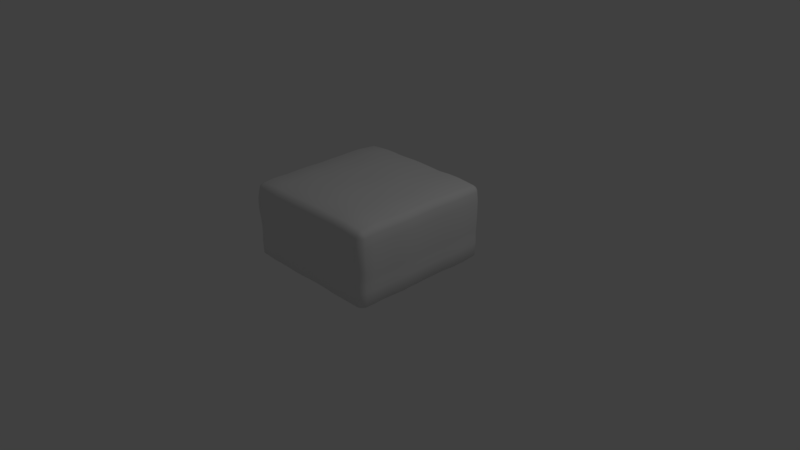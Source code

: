 # Source: brownie1.blend  (saved by Blender 2.79.0; exported with 4.5.12 LTS)
import bpy
from mathutils import Matrix  # noqa: F401  (used for matrix-valued properties, if any)

bpy.ops.wm.read_factory_settings(use_empty=True)
scene = bpy.context.scene
scene.name = 'Scene'

# ---- collections
col_collection_1 = bpy.data.collections.new('Collection 1'); scene.collection.children.link(col_collection_1)

# ---- materials (node trees are filled in below, after node groups)
mat_material = bpy.data.materials.new('Material')
mat_material.alpha_threshold = 0.0
mat_material.use_transparent_shadow = False
mat_material.roughness = 0.5
mat_material.line_color = (0.0, 0.0, 0.0, 1.0)

# ---- material node trees

# ---- world
world_world = bpy.data.worlds.new('World'); scene.world = world_world
world_world.color = (0.05088, 0.05088, 0.05088)
world_world.use_sun_shadow = False
world_world.sun_shadow_jitter_overblur = 0.0
world_world.cycles.sampling_method = 'MANUAL'

# ---- cameras
cam_camera = bpy.data.cameras.new('Camera')
cam_camera.clip_end = 100.0
cam_camera.lens = 35.0
cam_camera.sensor_width = 32.0
cam_camera.sensor_height = 18.0
cam_camera.ortho_scale = 7.314
cam_camera.dof.focus_distance = 0.0
cam_camera.dof.aperture_fstop = 128.0

# ---- lights
light_lamp = bpy.data.lights.new('Lamp', 'POINT')
light_lamp.transmission_factor = 0.0
light_lamp.cutoff_distance = 30.0
light_lamp.energy = 100.0
light_lamp.shadow_buffer_clip_start = 1.001
light_lamp.shadow_soft_size = 0.1
light_lamp.shadow_maximum_resolution = 0.006
light_lamp.use_absolute_resolution = True

# ---- meshes
me_cube = bpy.data.meshes.new('Cube')
me_cube.from_pydata([(2.384e-07, 1.0, 0.5075), (-0.9951, 2.086e-07, 0.505), (-7.23e-05, -1.788e-07, 1.04), (-2.98e-07, -1.0, 0.5075), (0.9834, 0.9055, 0.02361), (0.9557, 0.9052, 0.01109), (0.9148, 0.9154, 0.004145), (0.9049, 0.9559, 0.01109), (0.9055, 0.9834, 0.02361), (0.9556, 0.9556, 0.02378), (0.9456, 0.9458, 0.01361), (0.9834, -0.9055, 0.02361), (0.9556, -0.9556, 0.02378), (0.9055, -0.9834, 0.02361), (0.9049, -0.9553, 0.01109), (0.9148, -0.9139, 0.004145), (0.9557, -0.9045, 0.01109), (0.9456, -0.9452, 0.01361), (-0.9055, -0.9834, 0.02361), (-0.9556, -0.9556, 0.02378), (-0.9834, -0.9055, 0.02361), (-0.9555, -0.9045, 0.01109), (-0.9144, -0.9139, 0.004145), (-0.9047, -0.9553, 0.01109), (-0.9454, -0.9452, 0.01361), (-0.9055, 0.9834, 0.02361), (-0.9047, 0.9559, 0.01109), (-0.9144, 0.9154, 0.004145), (-0.9555, 0.9052, 0.01109), (-0.9834, 0.9055, 0.02361), (-0.9556, 0.9556, 0.02378), (-0.9454, 0.9458, 0.01361), (0.9055, 0.9834, 0.9055), (0.9049, 0.9556, 0.9556), (0.9055, 0.9055, 0.9834), (0.9556, 0.9049, 0.9556), (0.9834, 0.9055, 0.9055), (0.9556, 0.9556, 0.9049), (0.9455, 0.9455, 0.9455), (0.9055, -0.9834, 0.9055), (0.9556, -0.9556, 0.9049), (0.9834, -0.9055, 0.9055), (0.9556, -0.9049, 0.9556), (0.9055, -0.9055, 0.9834), (0.9049, -0.9556, 0.9556), (0.9455, -0.9455, 0.9455), (-0.9834, -0.9055, 0.9055), (-0.9556, -0.9556, 0.9049), (-0.9055, -0.9834, 0.9055), (-0.9049, -0.9556, 0.9556), (-0.9055, -0.9055, 0.9834), (-0.9556, -0.9049, 0.9556), (-0.9455, -0.9455, 0.9455), (-0.9834, 0.9055, 0.9055), (-0.9556, 0.9049, 0.9556), (-0.9055, 0.9055, 0.9834), (-0.9049, 0.9556, 0.9556), (-0.9055, 0.9834, 0.9055), (-0.9556, 0.9556, 0.9049), (-0.9455, 0.9455, 0.9455), (0.9866, -1.192e-07, 0.02366), (0.9555, 0.0003185, 0.009988), (0.9108, 0.0007748, 0.002087), (0.0001988, 0.9161, 0.002087), (9.423e-05, 0.9606, 0.01003), (1.788e-07, 0.9917, 0.02377), (0.9112, 0.9916, 0.5), (0.9654, 0.9604, 0.5), (0.9967, 0.9062, 0.5), (-5.96e-08, -0.9917, 0.02881), (9.394e-05, -0.96, 0.01507), (0.0001985, -0.9145, 0.007125), (0.9966, -0.9062, 0.5), (0.9654, -0.9604, 0.5), (0.9112, -0.9917, 0.5), (-0.9868, 2.235e-07, 0.02366), (-0.9555, 0.0003188, 0.009988), (-0.9106, 0.0007751, 0.002087), (-0.9062, -0.9917, 0.5), (-0.9604, -0.9604, 0.5), (-0.9917, -0.9062, 0.5), (-0.9916, 0.9062, 0.5), (-0.9604, 0.9604, 0.5), (-0.9062, 0.9917, 0.5), (0.9016, -5.066e-07, 1.002), (0.9555, -5.066e-07, 0.97), (0.9866, -5.066e-07, 0.9153), (2.98e-07, 0.9916, 0.9198), (2.98e-07, 0.9604, 0.9748), (2.98e-07, 0.9062, 1.007), (-4.768e-07, -0.9062, 1.007), (-4.768e-07, -0.9604, 0.9748), (-4.768e-07, -0.9917, 0.9198), (-0.9018, 1.49e-07, 1.002), (-0.9556, 1.639e-07, 0.97), (-0.9868, 1.937e-07, 0.9153), (0.9999, -2.98e-07, 0.505), (0.9921, 0.9085, 0.2111), (1.002, 0.6639, 0.02376), (0.9748, 0.9075, 0.01666), (0.9724, 0.9333, 0.02374), (0.9714, 0.664, 0.01031), (0.9429, 0.9149, 0.00691), (0.9508, 0.9303, 0.01231), (0.9269, 0.6713, 0.002608), (0.6707, 0.9159, 0.005128), (0.9143, 0.9435, 0.00691), (0.6638, 0.9595, 0.01285), (0.9074, 0.975, 0.01666), (0.93, 0.951, 0.01231), (0.6639, 0.9896, 0.02633), (0.9085, 0.9921, 0.2111), (0.9333, 0.9724, 0.02374), (0.9617, 0.9617, 0.2113), (0.9532, 0.9534, 0.0175), (0.9846, -0.6639, 0.02879), (0.9921, -0.906, 0.2111), (0.9724, -0.9333, 0.02374), (0.9748, -0.907, 0.01666), (0.9617, -0.9592, 0.2113), (0.9333, -0.9724, 0.02374), (0.9532, -0.9529, 0.0175), (0.9085, -0.9896, 0.2111), (0.6639, -0.9896, 0.02633), (0.9074, -0.9745, 0.01666), (0.6638, -0.9588, 0.01285), (0.9143, -0.9419, 0.00691), (0.93, -0.9504, 0.01231), (0.6707, -0.9144, 0.005128), (0.9107, -0.6698, 0.007646), (0.9429, -0.9134, 0.00691), (0.9544, -0.6634, 0.01534), (0.9508, -0.9296, 0.01231), (-0.6639, -0.9943, 0.02376), (-0.906, -0.9896, 0.2111), (-0.9333, -0.9724, 0.02374), (-0.9072, -0.9745, 0.01666), (-0.9592, -0.9592, 0.2113), (-0.9724, -0.9333, 0.02374), (-0.953, -0.9529, 0.0175), (-0.9896, -0.906, 0.2111), (-0.9847, -0.6639, 0.02376), (-0.9747, -0.907, 0.01666), (-0.9543, -0.6634, 0.01031), (-0.9425, -0.9134, 0.00691), (-0.9506, -0.9296, 0.01231), (-0.9104, -0.6698, 0.002608), (-0.6703, -0.9186, 0.002608), (-0.9139, -0.9419, 0.00691), (-0.6636, -0.9633, 0.01031), (-0.9299, -0.9504, 0.01231), (-0.906, 0.9921, 0.2111), (-0.6639, 0.9948, 0.02376), (-0.9072, 0.975, 0.01666), (-0.9333, 0.9724, 0.02374), (-0.6636, 0.9645, 0.01031), (-0.9139, 0.9435, 0.00691), (-0.9299, 0.951, 0.01231), (-0.6703, 0.9208, 0.002608), (-0.9262, 0.6713, 0.002608), (-0.9425, 0.9149, 0.00691), (-0.9708, 0.664, 0.01031), (-0.9747, 0.9076, 0.01666), (-0.9506, 0.9303, 0.01231), (-1.002, 0.6639, 0.02376), (-0.9896, 0.9085, 0.2111), (-0.9724, 0.9333, 0.02374), (-0.9592, 0.9617, 0.2113), (-0.953, 0.9534, 0.0175), (0.9175, 0.995, 0.7889), (0.6639, 0.9896, 0.9197), (0.9051, 0.9724, 0.9333), (0.9333, 0.9724, 0.9051), (0.6637, 0.9592, 0.9736), (0.9051, 0.9333, 0.9724), (0.93, 0.9508, 0.9508), (0.6639, 0.906, 1.004), (0.9176, 0.6639, 1.002), (0.9333, 0.9051, 0.9724), (0.9714, 0.6637, 0.9712), (0.9724, 0.9051, 0.9333), (0.9508, 0.93, 0.9508), (1.002, 0.6639, 0.9174), (0.9946, 0.9104, 0.7889), (0.9724, 0.9333, 0.9051), (0.9638, 0.9642, 0.7887), (0.9508, 0.9508, 0.93), (0.6639, -0.9896, 0.9197), (0.9175, -1.001, 0.7889), (0.9333, -0.9724, 0.9051), (0.9051, -0.9724, 0.9333), (0.9638, -0.9706, 0.7887), (0.9724, -0.9333, 0.9051), (0.9508, -0.9508, 0.93), (0.9946, -0.9168, 0.7889), (0.9846, -0.6639, 0.9174), (0.9724, -0.9051, 0.9333), (0.9543, -0.6637, 0.9712), (0.9333, -0.9051, 0.9724), (0.9508, -0.93, 0.9508), (0.9014, -0.6639, 1.002), (0.6639, -0.906, 1.004), (0.9051, -0.9333, 0.9724), (0.6637, -0.9592, 0.9736), (0.93, -0.9508, 0.9508), (-0.9847, -0.6639, 0.9174), (-1.002, -0.9168, 0.7889), (-0.9724, -0.9333, 0.9051), (-0.9724, -0.9051, 0.9333), (-0.971, -0.9706, 0.7887), (-0.9333, -0.9724, 0.9051), (-0.9508, -0.9508, 0.93), (-0.9172, -1.001, 0.7889), (-0.6639, -0.9943, 0.9174), (-0.9051, -0.9724, 0.9333), (-0.6637, -0.9637, 0.9712), (-0.9051, -0.9333, 0.9724), (-0.93, -0.9508, 0.9508), (-0.6639, -0.9103, 1.002), (-0.9016, -0.6639, 1.002), (-0.9333, -0.9051, 0.9724), (-0.9545, -0.6637, 0.9712), (-0.9508, -0.93, 0.9508), (-1.002, 0.9104, 0.7889), (-1.002, 0.6639, 0.9174), (-0.9724, 0.9051, 0.9333), (-0.9724, 0.9333, 0.9051), (-0.971, 0.6637, 0.9712), (-0.9333, 0.9051, 0.9724), (-0.9508, 0.93, 0.9508), (-0.9172, 0.6639, 1.002), (-0.6639, 0.9109, 1.002), (-0.9051, 0.9333, 0.9724), (-0.6637, 0.9643, 0.9712), (-0.9051, 0.9724, 0.9333), (-0.93, 0.9508, 0.9508), (-0.6639, 0.9948, 0.9174), (-0.9172, 0.995, 0.7889), (-0.9333, 0.9724, 0.9051), (-0.971, 0.9642, 0.7887), (-0.9508, 0.9508, 0.93), (0.9954, -1.49e-07, 0.213), (0.9772, 0.0002565, 0.0163), (0.9401, 0.0007748, 0.005117), (0.0001988, 0.9455, 0.005132), (6.849e-05, 0.9823, 0.01637), (1.788e-07, 1.0, 0.2141), (0.6641, 0.9979, 0.5075), (0.9404, 0.9797, 0.5), (0.9847, 0.9354, 0.5), (1.016, 0.6641, 0.5062), (-1.192e-07, -0.9979, 0.2141), (6.819e-05, -0.9818, 0.02141), (0.0001985, -0.944, 0.01017), (0.9979, -0.6641, 0.5062), (0.9847, -0.9354, 0.5), (0.9404, -0.9797, 0.5), (0.6641, -0.9979, 0.5075), (-0.993, 2.384e-07, 0.213), (-0.9772, 0.0002568, 0.0163), (-0.9399, 0.0007751, 0.005117), (-0.6641, -1.003, 0.5062), (-0.9354, -0.9797, 0.5), (-0.9797, -0.9354, 0.5), (-0.993, -0.6641, 0.5062), (-1.01, 0.6641, 0.5062), (-0.9797, 0.9354, 0.5), (-0.9354, 0.9797, 0.5), (-0.6641, 1.003, 0.5062), (0.6607, -4.172e-07, 1.026), (0.9306, -5.066e-07, 0.9894), (0.9747, -5.066e-07, 0.9447), (0.9979, 0.0005655, 0.7969), (0.0001299, 1.003, 0.8009), (2.98e-07, 0.9797, 0.9494), (2.98e-07, 0.9354, 0.9944), (0.0001805, 0.6641, 1.026), (-7.254e-05, -0.6641, 1.036), (-4.768e-07, -0.9354, 0.9944), (-4.768e-07, -0.9797, 0.9494), (0.0001292, -1.01, 0.8009), (-0.6608, 0.0002899, 1.031), (-0.9307, 1.49e-07, 0.9894), (-0.9748, 1.788e-07, 0.9447), (-1.005, 0.0005662, 0.7969), (1.011, 0.664, 0.2136), (0.664, 0.9983, 0.2141), (0.9928, 0.6657, 0.01647), (0.9803, 0.9373, 0.2112), (0.9658, 0.9341, 0.01712), (0.6706, 0.945, 0.008113), (0.9564, 0.6712, 0.005586), (0.941, 0.9416, 0.009171), (0.9374, 0.9803, 0.2112), (0.6655, 0.9805, 0.01902), (0.9339, 0.966, 0.01712), (0.9933, -0.664, 0.2136), (0.664, -0.9958, 0.2141), (0.9803, -0.9349, 0.2112), (0.9753, -0.6651, 0.0215), (0.9658, -0.9336, 0.01712), (0.6655, -0.98, 0.01902), (0.9373, -0.9778, 0.2112), (0.9339, -0.9654, 0.01712), (0.9396, -0.6696, 0.01062), (0.6706, -0.9434, 0.008113), (0.941, -0.9401, 0.009171), (-0.664, -1.001, 0.2136), (-0.9909, -0.664, 0.2136), (-0.9349, -0.9778, 0.2112), (-0.6653, -0.9846, 0.01647), (-0.9337, -0.9654, 0.01712), (-0.9754, -0.6651, 0.01647), (-0.9778, -0.9348, 0.2112), (-0.9656, -0.9336, 0.01712), (-0.6702, -0.9479, 0.005586), (-0.9394, -0.6696, 0.005586), (-0.9406, -0.9401, 0.009171), (-0.664, 1.004, 0.2136), (-1.008, 0.664, 0.2136), (-0.6653, 0.9857, 0.01647), (-0.9348, 0.9803, 0.2112), (-0.9337, 0.966, 0.01712), (-0.9556, 0.6712, 0.005586), (-0.6702, 0.95, 0.005586), (-0.9406, 0.9416, 0.009171), (-0.9778, 0.9374, 0.2112), (-0.9923, 0.6657, 0.01647), (-0.9656, 0.9341, 0.01712), (0.6724, 1.001, 0.8009), (0.6725, 0.664, 1.023), (1.014, 0.6729, 0.7989), (0.6638, 0.9778, 0.9489), (0.9392, 0.9831, 0.7888), (0.9315, 0.9633, 0.9315), (0.9467, 0.6638, 0.9901), (0.6638, 0.9348, 0.9925), (0.9315, 0.9315, 0.9633), (0.9827, 0.9396, 0.7888), (0.9902, 0.6638, 0.9465), (0.9633, 0.9315, 0.9315), (0.6724, -1.008, 0.8009), (0.9958, -0.6717, 0.7989), (0.6606, -0.664, 1.023), (0.9392, -0.9895, 0.7888), (0.6638, -0.9778, 0.9489), (0.9315, -0.9633, 0.9315), (0.9729, -0.6638, 0.9465), (0.9827, -0.946, 0.7888), (0.9633, -0.9315, 0.9315), (0.6638, -0.9349, 0.9925), (0.9301, -0.6638, 0.9901), (0.9315, -0.9315, 0.9633), (-1.003, -0.6717, 0.7989), (-0.6722, -1.012, 0.7989), (-0.6608, -0.667, 1.021), (-0.9899, -0.946, 0.7888), (-0.973, -0.6638, 0.9465), (-0.9633, -0.9315, 0.9315), (-0.6638, -0.9824, 0.9465), (-0.9464, -0.9895, 0.7888), (-0.9315, -0.9633, 0.9315), (-0.9302, -0.6638, 0.9901), (-0.6638, -0.9392, 0.9901), (-0.9315, -0.9315, 0.9633), (-1.021, 0.6729, 0.7989), (-0.6721, 0.6676, 1.021), (-0.6722, 1.007, 0.7989), (-0.9899, 0.6638, 0.9465), (-0.9899, 0.9396, 0.7888), (-0.9633, 0.9315, 0.9315), (-0.6638, 0.9398, 0.9901), (-0.9464, 0.6638, 0.9901), (-0.9315, 0.9315, 0.9633), (-0.9464, 0.9831, 0.7888), (-0.6638, 0.983, 0.9465), (-0.9315, 0.9633, 0.9315), (-1.004, -0.2214, 0.505), (-0.9986, -0.4427, 0.505), (7.194e-05, -0.2214, 1.045), (-2.98e-07, -0.4427, 1.044), (0.996, -0.2213, 0.02871), (0.9903, -0.4426, 0.02369), (0.9649, -0.2209, 0.01512), (0.9596, -0.4421, 0.01019), (0.9201, -0.2227, 0.007298), (0.9154, -0.4463, 0.002433), (-0.9958, -0.2213, 0.02368), (-0.9903, -0.4426, 0.02873), (-0.9646, -0.2209, 0.01009), (-0.9594, -0.4421, 0.01522), (-0.9195, -0.2227, 0.00226), (-0.915, -0.4463, 0.007471), (0.9108, -0.2213, 1.001), (0.9061, -0.4426, 1.0), (0.9648, -0.2212, 0.9696), (0.9596, -0.4425, 0.9692), (0.996, -0.2213, 0.9152), (0.9903, -0.4426, 0.9152), (-0.9106, -0.2213, 1.001), (-0.9061, -0.4426, 1.0), (-0.9647, -0.2212, 0.9696), (-0.9596, -0.4425, 0.9692), (-0.9958, -0.2213, 0.9152), (-0.9903, -0.4426, 0.9152), (1.009, -0.2214, 0.505), (1.004, -0.4427, 0.505), (1.005, -0.2213, 0.2131), (0.999, -0.4427, 0.2131), (0.9809, -0.4433, 0.01639), (0.9865, -0.2215, 0.02138), (0.9446, -0.4462, 0.005423), (0.9496, -0.2227, 0.01031), (-0.9965, -0.4427, 0.2131), (-1.002, -0.2213, 0.2131), (-0.9862, -0.2215, 0.01635), (-0.9808, -0.4433, 0.02142), (-0.949, -0.2227, 0.00527), (-0.9442, -0.4462, 0.01046), (0.6674, -0.2213, 1.03), (0.664, -0.4427, 1.029), (0.935, -0.4425, 0.9882), (0.9399, -0.2213, 0.9888), (0.9784, -0.4425, 0.9444), (0.984, -0.2213, 0.9445), (1.002, -0.4476, 0.7969), (1.007, -0.2235, 0.7969), (-0.664, -0.4446, 1.029), (-0.6673, -0.2222, 1.025), (-0.9398, -0.2213, 0.9888), (-0.935, -0.4425, 0.9882), (-0.9839, -0.2213, 0.9445), (-0.9784, -0.4425, 0.9444), (-1.015, -0.2235, 0.7969), (-1.009, -0.4476, 0.7969), (-0.9946, 0.166, 0.5075), (-0.999, 0.332, 0.5062), (-1.011, 0.498, 0.5062), (-7.224e-05, 0.166, 1.045), (0.0, 0.332, 1.044), (0.0001805, 0.498, 1.036), (0.9861, 0.166, 0.02378), (0.9906, 0.3319, 0.02877), (1.003, 0.4979, 0.02375), (0.9552, 0.1662, 0.0101), (0.9598, 0.3322, 0.01519), (0.9717, 0.4981, 0.01023), (0.9108, 0.1684, 0.002218), (0.9154, 0.336, 0.007385), (0.927, 0.5037, 0.002478), (-0.9863, 0.166, 0.02882), (-0.9906, 0.3319, 0.02374), (-1.002, 0.4979, 0.02375), (-0.9552, 0.1662, 0.01514), (-0.9596, 0.3322, 0.01016), (-0.9711, 0.4981, 0.01023), (-0.9106, 0.1684, 0.007255), (-0.915, 0.336, 0.002348), (-0.9262, 0.5037, 0.002478), (0.9016, 0.166, 1.006), (0.9061, 0.3319, 1.003), (0.9176, 0.4979, 1.002), (0.9552, 0.1659, 0.9745), (0.9598, 0.3319, 0.9718), (0.9716, 0.4978, 0.9715), (0.9861, 0.166, 0.9198), (0.9906, 0.3319, 0.9175), (1.003, 0.4979, 0.9174), (-0.9017, 0.166, 1.006), (-0.9061, 0.3319, 1.003), (-0.9172, 0.4979, 1.002), (-0.9553, 0.1659, 0.9745), (-0.9598, 0.3319, 0.9718), (-0.9713, 0.4978, 0.9715), (-0.9863, 0.166, 0.9198), (-0.9906, 0.3319, 0.9175), (-1.002, 0.4979, 0.9174), (0.9994, 0.166, 0.5075), (1.004, 0.332, 0.5062), (1.016, 0.498, 0.5062), (1.011, 0.498, 0.2136), (0.9994, 0.332, 0.2136), (0.9948, 0.166, 0.2141), (0.9767, 0.1666, 0.01641), (0.9812, 0.333, 0.02144), (0.9932, 0.4993, 0.01643), (0.94, 0.1684, 0.005247), (0.9447, 0.336, 0.01039), (0.9565, 0.5036, 0.005471), (-0.9925, 0.166, 0.2141), (-0.9969, 0.332, 0.2136), (-1.009, 0.498, 0.2136), (-0.9927, 0.4993, 0.01643), (-0.9811, 0.333, 0.0164), (-0.9767, 0.1666, 0.02144), (-0.9558, 0.5036, 0.005471), (-0.9443, 0.336, 0.005355), (-0.9398, 0.1684, 0.01028), (0.6725, 0.498, 1.029), (0.664, 0.332, 1.03), (0.6606, 0.166, 1.025), (0.9305, 0.1659, 0.9939), (0.9351, 0.3319, 0.991), (0.9468, 0.4978, 0.9905), (0.9742, 0.1659, 0.9493), (0.9787, 0.3319, 0.9468), (0.9907, 0.4978, 0.9467), (0.9974, 0.1686, 0.8009), (1.002, 0.3367, 0.7989), (1.014, 0.5048, 0.7989), (-0.6608, 0.1671, 1.025), (-0.664, 0.334, 1.022), (-0.6721, 0.5008, 1.021), (-0.9465, 0.4978, 0.9905), (-0.9351, 0.3319, 0.991), (-0.9306, 0.1659, 0.9939), (-0.9903, 0.4978, 0.9467), (-0.9787, 0.3319, 0.9468), (-0.9744, 0.1659, 0.9493), (-1.021, 0.5048, 0.7989), (-1.009, 0.3367, 0.7989), (-1.005, 0.1686, 0.8009), (0.166, 0.991, 0.5075), (0.332, 0.9905, 0.5037), (0.498, 0.9984, 0.5075), (0.1651, -0.0004639, 1.045), (0.3303, -0.000464, 1.039), (0.4955, -3.576e-07, 1.031), (0.166, -0.9919, 0.5075), (0.332, -0.9914, 0.5037), (0.498, -0.9984, 0.5075), (0.1678, 0.9082, 0.002218), (0.3355, 0.9082, 0.007384), (0.5031, 0.9159, 0.002479), (0.166, 0.9522, 0.0101), (0.3319, 0.9519, 0.01515), (0.4979, 0.9597, 0.01025), (0.166, 0.9827, 0.02378), (0.3319, 0.9822, 0.02867), (0.4979, 0.9901, 0.0238), (0.166, -0.9837, 0.02882), (0.3319, -0.9832, 0.02363), (0.4979, -0.9901, 0.0238), (0.166, -0.9525, 0.01514), (0.3319, -0.9522, 0.01012), (0.4979, -0.9591, 0.01025), (0.1678, -0.9076, 0.007255), (0.3355, -0.9076, 0.002347), (0.5031, -0.9144, 0.002479), (0.166, 0.9827, 0.9198), (0.3319, 0.9822, 0.9129), (0.4979, 0.9901, 0.9197), (0.1659, 0.9519, 0.9745), (0.3319, 0.9516, 0.967), (0.4978, 0.9595, 0.9739), (0.166, 0.8985, 1.006), (0.3319, 0.8984, 0.998), (0.4979, 0.9061, 1.005), (0.166, -0.8994, 1.006), (0.3319, -0.8993, 0.998), (0.4979, -0.9061, 1.005), (0.1659, -0.9528, 0.9745), (0.3319, -0.9526, 0.967), (0.4978, -0.9595, 0.9739), (0.166, -0.9837, 0.9198), (0.3319, -0.9832, 0.9129), (0.4979, -0.9901, 0.9197), (0.1678, 0.9373, 0.005247), (0.3354, 0.9372, 0.01038), (0.503, 0.9451, 0.005479), (0.1664, 0.9736, 0.01641), (0.3328, 0.9731, 0.02137), (0.4991, 0.981, 0.01647), (0.166, 0.9914, 0.2141), (0.332, 0.9909, 0.2125), (0.498, 0.9989, 0.2141), (0.498, -0.9964, 0.2141), (0.332, -0.9894, 0.2125), (0.166, -0.9899, 0.2141), (0.1664, -0.974, 0.02144), (0.3328, -0.9735, 0.01633), (0.4991, -0.9805, 0.01647), (0.1678, -0.9367, 0.01028), (0.3354, -0.9366, 0.005339), (0.503, -0.9436, 0.005479), (0.5044, 1.002, 0.8009), (0.3363, 0.9939, 0.7949), (0.1682, 0.9944, 0.8009), (0.1659, 0.9709, 0.9493), (0.3319, 0.9704, 0.9421), (0.4978, 0.9783, 0.949), (0.1659, 0.9273, 0.9939), (0.3319, 0.9272, 0.9861), (0.4978, 0.935, 0.993), (0.1683, 0.6583, 1.025), (0.3363, 0.6583, 1.027), (0.5044, 0.664, 1.029), (0.4954, -0.664, 1.029), (0.3303, -0.6592, 1.032), (0.1651, -0.6592, 1.035), (0.1659, -0.9282, 0.9939), (0.3319, -0.9281, 0.9861), (0.4978, -0.935, 0.993), (0.1659, -0.9718, 0.9493), (0.3319, -0.9714, 0.9421), (0.4978, -0.9783, 0.949), (0.1682, -1.002, 0.8009), (0.3363, -1.001, 0.7949), (0.5044, -1.008, 0.8009), (0.1669, -0.22, 1.044), (0.3338, -0.22, 1.033), (0.5006, -0.2213, 1.036), (0.166, -0.4396, 1.043), (0.332, -0.4396, 1.038), (0.498, -0.4427, 1.035), (0.4955, 0.166, 1.031), (0.3303, 0.1642, 1.044), (0.1651, 0.1642, 1.044), (0.498, 0.332, 1.035), (0.332, 0.3289, 1.041), (0.166, 0.3289, 1.044), (0.5044, 0.498, 1.035), (0.3363, 0.4936, 1.033), (0.1683, 0.4936, 1.036), (-0.1328, 1.005, 0.5075), (-0.2656, 1.004, 0.505), (-0.3984, 0.9987, 0.505), (-0.5312, 1.004, 0.5062), (-0.1322, 0.0002897, 1.04), (-0.2644, 0.0002897, 1.039), (-0.3965, -2.98e-08, 1.039), (-0.5287, 0.0002898, 1.036), (-0.1328, -1.004, 0.5075), (-0.2656, -1.004, 0.505), (-0.3984, -0.9987, 0.505), (-0.5312, -1.003, 0.5062), (-0.1339, 0.9209, 0.009748), (-0.268, 0.9209, 0.002295), (-0.4021, 0.916, 0.002399), (-0.5362, 0.9208, 0.01006), (-0.1326, 0.9655, 0.01764), (-0.2654, 0.9652, 0.01011), (-0.3981, 0.9599, 0.01017), (-0.5309, 0.9648, 0.0178), (-0.1328, 0.9965, 0.03133), (-0.2656, 0.9961, 0.02368), (-0.3983, 0.9904, 0.02369), (-0.5311, 0.9952, 0.03131), (-0.1328, -0.9959, 0.02378), (-0.2656, -0.9955, 0.02368), (-0.3983, -0.9904, 0.02369), (-0.5311, -0.9947, 0.02627), (-0.1326, -0.9643, 0.01009), (-0.2654, -0.964, 0.01011), (-0.3981, -0.9593, 0.01017), (-0.5309, -0.9636, 0.01277), (-0.1339, -0.9188, 0.002192), (-0.268, -0.9187, 0.002295), (-0.4021, -0.9144, 0.002399), (-0.5362, -0.9187, 0.005023), (-0.1328, 0.9965, 0.9198), (-0.2656, 0.9961, 0.9152), (-0.3983, 0.9904, 0.9152), (-0.5311, 0.9952, 0.9174), (-0.1327, 0.9652, 0.9746), (-0.2655, 0.965, 0.9695), (-0.3982, 0.9597, 0.9692), (-0.531, 0.9645, 0.9714), (-0.1328, 0.911, 1.006), (-0.2656, 0.911, 1.001), (-0.3983, 0.9061, 1.0), (-0.5311, 0.9109, 1.002), (-0.1328, -0.9104, 1.006), (-0.2656, -0.9104, 1.001), (-0.3983, -0.9061, 1.0), (-0.5311, -0.9103, 1.002), (-0.1327, -0.9646, 0.9746), (-0.2655, -0.9644, 0.9695), (-0.3982, -0.9597, 0.9692), (-0.531, -0.9639, 0.9714), (-0.1328, -0.9959, 0.9198), (-0.2656, -0.9955, 0.9152), (-0.3983, -0.9904, 0.9152), (-0.5311, -0.9947, 0.9174), (-0.5361, 0.9501, 0.01305), (-0.4021, 0.9452, 0.005393), (-0.268, 0.9503, 0.005301), (-0.1339, 0.9504, 0.01278), (-0.5323, 0.9861, 0.024), (-0.3992, 0.9812, 0.01638), (-0.2661, 0.9868, 0.01635), (-0.133, 0.9872, 0.02396), (-0.5312, 1.004, 0.2136), (-0.3984, 0.9992, 0.2131), (-0.2656, 1.005, 0.2131), (-0.1328, 1.005, 0.2141), (-0.1328, -1.002, 0.2141), (-0.2656, -1.002, 0.2131), (-0.3984, -0.9967, 0.2131), (-0.5312, -1.001, 0.2136), (-0.5323, -0.985, 0.01896), (-0.3992, -0.9807, 0.01638), (-0.2661, -0.9857, 0.01635), (-0.133, -0.9861, 0.0164), (-0.5361, -0.948, 0.008012), (-0.4021, -0.9436, 0.005393), (-0.268, -0.9482, 0.005301), (-0.1339, -0.9483, 0.005224), (-0.1343, 1.008, 0.8009), (-0.2688, 1.008, 0.7969), (-0.4033, 1.002, 0.7969), (-0.5377, 1.007, 0.7989), (-0.531, 0.9834, 0.9466), (-0.3983, 0.9786, 0.9444), (-0.2655, 0.9841, 0.9445), (-0.1328, 0.9845, 0.9493), (-0.531, 0.9399, 0.9904), (-0.3983, 0.9351, 0.9883), (-0.2655, 0.9401, 0.9887), (-0.1328, 0.9402, 0.994), (-0.5377, 0.6676, 1.021), (-0.4032, 0.664, 1.029), (-0.2687, 0.6676, 1.03), (-0.1343, 0.6677, 1.025), (-0.1322, -0.6671, 1.03), (-0.2643, -0.6671, 1.035), (-0.3965, -0.664, 1.034), (-0.5286, -0.667, 1.031), (-0.531, -0.9393, 0.9904), (-0.3983, -0.9351, 0.9883), (-0.2655, -0.9395, 0.9887), (-0.1328, -0.9396, 0.994), (-0.531, -0.9828, 0.9466), (-0.3983, -0.9786, 0.9444), (-0.2655, -0.9835, 0.9445), (-0.1328, -0.9839, 0.9493), (-0.5377, -1.013, 0.7989), (-0.4033, -1.009, 0.7969), (-0.2688, -1.014, 0.7969), (-0.1343, -1.014, 0.8009), (-0.5338, -0.2222, 1.03), (-0.4003, -0.2213, 1.038), (-0.2669, -0.2222, 1.039), (-0.1334, -0.2222, 1.044), (-0.5312, -0.4446, 1.035), (-0.3984, -0.4427, 1.038), (-0.2656, -0.4446, 1.038), (-0.1328, -0.4446, 1.044), (-0.1322, 0.1671, 1.039), (-0.2644, 0.1671, 1.044), (-0.3965, 0.166, 1.044), (-0.5286, 0.1671, 1.036), (-0.1328, 0.334, 1.044), (-0.2656, 0.334, 1.043), (-0.3984, 0.332, 1.043), (-0.5312, 0.334, 1.033), (-0.1343, 0.5008, 1.036), (-0.2687, 0.5008, 1.035), (-0.4032, 0.498, 1.035), (-0.5377, 0.5008, 1.032), (-0.9933, -0.5534, 0.5037), (-7.248e-05, -0.5534, 1.044), (0.9849, -0.5532, 0.02364), (0.9546, -0.5528, 0.01022), (0.9107, -0.558, 0.002519), (-0.9851, -0.5532, 0.02868), (-0.9545, -0.5528, 0.01525), (-0.9105, -0.558, 0.007557), (0.9015, -0.5532, 0.9973), (0.9545, -0.5531, 0.9666), (0.9849, -0.5532, 0.9129), (-0.9016, -0.5532, 0.9973), (-0.9547, -0.5531, 0.9666), (-0.9851, -0.5532, 0.9129), (0.9982, -0.5534, 0.5037), (0.9936, -0.5533, 0.2125), (-0.9757, -0.5542, 0.02141), (-0.9395, -0.5579, 0.01053), (0.6606, -0.5533, 1.024), (-0.9303, -0.5531, 0.9855), (-0.9733, -0.5531, 0.9419), (-1.004, -0.5597, 0.7949), (0.9756, -0.5542, 0.01637), (0.9397, -0.5579, 0.005492), (-0.9913, -0.5533, 0.2125), (0.9302, -0.5531, 0.9855), (0.9732, -0.5531, 0.9419), (0.9961, -0.5597, 0.7949), (-0.6608, -0.5558, 1.026), (0.1651, -0.5494, 1.043), (0.3303, -0.5494, 1.035), (0.4955, -0.5534, 1.029), (-0.1322, -0.5558, 1.043), (-0.2644, -0.5558, 1.038), (-0.3965, -0.5534, 1.037), (-0.5286, -0.5558, 1.032), (0.9818, -0.1106, 0.01632), (0.9448, -0.111, 0.005193), (-0.9976, -0.1107, 0.213), (0.9353, -0.1106, 0.9891), (0.9793, -0.1106, 0.9446), (1.003, -0.1115, 0.7969), (-0.664, -0.1109, 1.025), (-0.9997, -0.1107, 0.505), (-1.788e-07, -0.1107, 1.04), (0.9913, -0.1106, 0.02367), (0.9602, -0.1103, 0.01004), (0.9155, -0.111, 0.002174), (-0.9913, -0.1106, 0.02871), (-0.96, -0.1103, 0.01508), (-0.9151, -0.111, 0.007211), (0.9062, -0.1106, 1.001), (0.9602, -0.1106, 0.9698), (0.9913, -0.1106, 0.9152), (-0.9062, -0.1106, 1.001), (-0.9602, -0.1106, 0.9698), (-0.9913, -0.1106, 0.9152), (1.005, -0.1107, 0.505), (1.0, -0.1107, 0.213), (-0.9817, -0.1106, 0.02136), (-0.9444, -0.111, 0.01023), (0.664, -0.1107, 1.025), (-0.9353, -0.1106, 0.9891), (-0.9793, -0.1106, 0.9446), (-1.01, -0.1115, 0.7969), (0.166, -0.1103, 1.044), (0.332, -0.1103, 1.039), (0.498, -0.1107, 1.031), (-0.1328, -0.1109, 1.039), (-0.2656, -0.1109, 1.039), (-0.3984, -0.1107, 1.039), (-0.5312, -0.1109, 1.036), (-1.004, -0.332, 0.505), (7.194e-05, -0.332, 1.044), (0.9956, -0.3319, 0.02368), (0.9647, -0.3315, 0.01014), (0.9201, -0.3345, 0.002347), (-0.9955, -0.3319, 0.02368), (-0.9644, -0.3315, 0.01014), (-0.9195, -0.3345, 0.002347), (0.9107, -0.3319, 1.001), (0.9646, -0.3319, 0.9694), (0.9956, -0.3319, 0.9152), (-0.9106, -0.3319, 1.001), (-0.9645, -0.3319, 0.9694), (-0.9955, -0.3319, 0.9152), (1.009, -0.332, 0.505), (1.004, -0.332, 0.2131), (0.9862, -0.3324, 0.01637), (0.9495, -0.3344, 0.005347), (-1.002, -0.332, 0.2131), (-0.9859, -0.3324, 0.01637), (-0.9489, -0.3344, 0.005347), (0.6674, -0.332, 1.03), (0.9398, -0.3319, 0.9885), (0.9837, -0.3319, 0.9444), (1.007, -0.3356, 0.7969), (-0.6673, -0.3334, 1.03), (-0.9397, -0.3319, 0.9885), (-0.9836, -0.3319, 0.9444), (-1.014, -0.3356, 0.7969), (0.1669, -0.3298, 1.044), (0.3337, -0.3298, 1.038), (0.5006, -0.332, 1.035), (-0.1334, -0.3334, 1.044), (-0.2669, -0.3334, 1.038), (-0.4003, -0.332, 1.038), (-0.5338, -0.3334, 1.035), (0.9865, -0.7847, 0.02382), (0.9151, -0.7918, 0.00339), (0.9575, -0.7839, 0.01075), (-0.9865, -0.7847, 0.02382), (-0.9573, -0.7839, 0.01075), (-0.9147, -0.7918, 0.00339), (0.9865, -0.7847, 0.9171), (0.9574, -0.7843, 0.9694), (0.9058, -0.7847, 0.9988), (-0.9865, -0.7847, 0.9171), (-0.9058, -0.7847, 0.9988), (-0.9574, -0.7843, 0.9694), (0.9998, -0.7851, 0.5062), (-0.9948, -0.7851, 0.5062), (-4.172e-07, -0.7851, 1.022), (0.9952, -0.785, 0.2137), (0.9776, -0.7861, 0.01666), (0.9437, -0.7915, 0.006278), (-0.9927, -0.785, 0.2137), (-0.9774, -0.7861, 0.01666), (-0.9433, -0.7915, 0.006278), (0.9978, -0.7943, 0.7988), (0.9751, -0.7844, 0.9458), (0.9341, -0.7844, 0.9873), (0.6639, -0.785, 1.02), (-1.005, -0.7943, 0.7988), (-0.9751, -0.7844, 0.9458), (-0.6639, -0.7887, 1.018), (-0.9341, -0.7844, 0.9873), (0.166, -0.7793, 1.022), (0.332, -0.7793, 1.019), (0.498, -0.7851, 1.021), (-0.1328, -0.7887, 1.022), (-0.2656, -0.7887, 1.022), (-0.3984, -0.7851, 1.021), (-0.5312, -0.7887, 1.018), (0.0001299, 1.005, 0.6542), (-1.006, 0.0005662, 0.651), (0.0001292, -1.011, 0.6542), (0.9176, 0.9961, 0.6444), (0.9644, 0.9648, 0.6444), (0.9956, 0.9105, 0.6444), (0.9956, -0.9169, 0.6444), (0.9644, -0.9712, 0.6444), (0.9176, -1.002, 0.6444), (-0.9173, -1.002, 0.6444), (-0.9716, -0.9712, 0.6444), (-1.003, -0.9169, 0.6444), (-1.003, 0.9105, 0.6444), (-0.9716, 0.9648, 0.6444), (-0.9173, 0.9961, 0.6444), (0.9989, 0.0005656, 0.651), (0.6725, 1.002, 0.6542), (0.9394, 0.984, 0.6444), (0.9836, 0.9399, 0.6444), (1.015, 0.6729, 0.6526), (0.9968, -0.6718, 0.6526), (0.9836, -0.9462, 0.6444), (0.9394, -0.9904, 0.6444), (0.6725, -1.009, 0.6542), (-0.6722, -1.014, 0.6526), (-0.9467, -0.9904, 0.6444), (-0.9908, -0.9462, 0.6444), (-1.004, -0.6718, 0.6526), (-1.022, 0.6729, 0.6526), (-0.9908, 0.9399, 0.6444), (-0.9467, 0.984, 0.6444), (-0.6722, 1.008, 0.6526), (1.008, -0.2235, 0.651), (1.003, -0.4477, 0.6509), (-1.016, -0.2235, 0.651), (-1.01, -0.4477, 0.6509), (0.9984, 0.1686, 0.6542), (1.003, 0.3367, 0.6526), (1.015, 0.5048, 0.6526), (-1.006, 0.1686, 0.6542), (-1.01, 0.3367, 0.6526), (-1.022, 0.5048, 0.6526), (0.1682, -1.003, 0.6542), (0.3363, -1.002, 0.6493), (0.5044, -1.009, 0.6542), (0.1682, 0.9954, 0.6542), (0.3363, 0.9949, 0.6493), (0.5044, 1.003, 0.6542), (-0.1343, -1.015, 0.6542), (-0.2688, -1.015, 0.651), (-0.4033, -1.01, 0.6509), (-0.5377, -1.014, 0.6526), (-0.1343, 1.009, 0.6542), (-0.2688, 1.009, 0.651), (-0.4033, 1.003, 0.6509), (-0.5377, 1.008, 0.6526), (0.9972, -0.5597, 0.6493), (-1.005, -0.5597, 0.6493), (-1.011, -0.1115, 0.651), (1.004, -0.1115, 0.651), (-1.015, -0.3356, 0.651), (1.008, -0.3356, 0.651), (-1.006, -0.7943, 0.6525), (0.9988, -0.7943, 0.6525), (-5.162e-05, 0.9991, 0.4097), (-5.162e-05, 0.9984, 0.3119), (-0.9895, -0.0002262, 0.4077), (-0.9888, -0.0002262, 0.3104), (-5.209e-05, -0.9945, 0.4097), (-5.203e-05, -0.9938, 0.3119), (0.9066, 0.9908, 0.4037), (0.904, 0.9901, 0.3074), (0.9601, 0.9599, 0.4038), (0.9572, 0.9595, 0.3075), (0.991, 0.9064, 0.4037), (0.9878, 0.9063, 0.3074), (0.991, -0.9018, 0.4037), (0.9878, -0.9018, 0.3074), (0.9601, -0.9554, 0.4038), (0.9572, -0.955, 0.3075), (0.9066, -0.9862, 0.4037), (0.904, -0.9856, 0.3074), (-0.9017, -0.9862, 0.4037), (-0.9016, -0.9856, 0.3074), (-0.9552, -0.9554, 0.4038), (-0.9548, -0.955, 0.3075), (-0.9861, -0.9018, 0.4037), (-0.9854, -0.9018, 0.3074), (-0.9861, 0.9064, 0.4037), (-0.9854, 0.9063, 0.3074), (-0.9552, 0.9599, 0.4038), (-0.9548, 0.9595, 0.3075), (-0.9017, 0.9908, 0.4037), (-0.9016, 0.9901, 0.3074), (0.9942, -0.0002266, 0.4077), (0.991, -0.0002266, 0.3104), (0.6607, 0.9963, 0.3119), (0.6607, 0.997, 0.4097), (0.9355, 0.9789, 0.4037), (0.9328, 0.9783, 0.3075), (0.9791, 0.9353, 0.4037), (0.976, 0.9351, 0.3075), (1.01, 0.6605, 0.4087), (1.007, 0.6605, 0.3112), (0.989, -0.6609, 0.3112), (0.9921, -0.6609, 0.4087), (0.9791, -0.9307, 0.4037), (0.976, -0.9306, 0.3075), (0.9355, -0.9744, 0.4037), (0.9328, -0.9738, 0.3075), (0.6607, -0.9925, 0.4097), (0.6607, -0.9918, 0.3119), (-0.6608, -0.9964, 0.3112), (-0.6608, -0.9971, 0.4087), (-0.9306, -0.9744, 0.4037), (-0.9304, -0.9738, 0.3075), (-0.9742, -0.9307, 0.4037), (-0.9736, -0.9306, 0.3075), (-0.9874, -0.6609, 0.4087), (-0.9867, -0.6609, 0.3112), (-1.004, 0.6605, 0.3112), (-1.005, 0.6605, 0.4087), (-0.9742, 0.9353, 0.4037), (-0.9736, 0.9351, 0.3075), (-0.9306, 0.9789, 0.4037), (-0.9304, 0.9783, 0.3075), (-0.6608, 1.002, 0.4087), (-0.6608, 1.002, 0.3112), (1.004, -0.2205, 0.4077), (1.0, -0.2205, 0.3104), (0.9979, -0.4407, 0.4077), (0.9947, -0.4407, 0.3104), (-0.9979, -0.2205, 0.3104), (-0.9986, -0.2205, 0.4077), (-0.9923, -0.4407, 0.3104), (-0.993, -0.4407, 0.4077), (0.9905, 0.1649, 0.3119), (0.9937, 0.165, 0.4097), (0.995, 0.3301, 0.3111), (0.9982, 0.3301, 0.4087), (1.007, 0.4953, 0.3111), (1.01, 0.4953, 0.4087), (-0.9889, 0.165, 0.4097), (-0.9883, 0.165, 0.3119), (-0.9933, 0.3301, 0.4087), (-0.9926, 0.3301, 0.3111), (-1.005, 0.4953, 0.4087), (-1.004, 0.4953, 0.3111), (0.1651, -0.9858, 0.3119), (0.1651, -0.9865, 0.4097), (0.3303, -0.9853, 0.3096), (0.3303, -0.986, 0.4067), (0.4955, -0.9923, 0.3119), (0.4955, -0.993, 0.4097), (0.1651, 0.9902, 0.4097), (0.1651, 0.9895, 0.3119), (0.3303, 0.9896, 0.4067), (0.3303, 0.989, 0.3096), (0.4955, 0.9975, 0.4097), (0.4955, 0.9968, 0.3119), (-0.1322, -0.9988, 0.4097), (-0.1322, -0.9981, 0.3119), (-0.2643, -0.9984, 0.4077), (-0.2643, -0.9977, 0.3104), (-0.3965, -0.9933, 0.4077), (-0.3965, -0.9926, 0.3104), (-0.5286, -0.9975, 0.4087), (-0.5286, -0.9969, 0.3111), (-0.1322, 1.003, 0.3119), (-0.1322, 1.004, 0.4097), (-0.2643, 1.003, 0.3104), (-0.2643, 1.004, 0.4077), (-0.3965, 0.9971, 0.3104), (-0.3965, 0.9978, 0.4077), (-0.5286, 1.002, 0.3111), (-0.5286, 1.003, 0.4087), (0.9925, -0.5508, 0.4067), (0.9893, -0.5508, 0.3096), (-0.9871, -0.5508, 0.3096), (-0.9877, -0.5508, 0.4067), (-0.9933, -0.1103, 0.3104), (-0.994, -0.1103, 0.4077), (0.9989, -0.1103, 0.4077), (0.9957, -0.1103, 0.3104), (-0.9975, -0.3306, 0.3104), (-0.9982, -0.3306, 0.4077), (1.003, -0.3306, 0.4077), (1.0, -0.3306, 0.3104), (-0.9892, -0.7814, 0.4087), (-0.9885, -0.7814, 0.3112), (0.9909, -0.7814, 0.3112), (0.9941, -0.7814, 0.4087)], [], [(951, 585, 329, 920), (1063, 1000, 286, 575), (1078, 692, 318, 1031), (959, 935, 367, 711), (1082, 784, 308, 1023), (961, 931, 353, 781), (945, 519, 365, 932), (1051, 1024, 319, 491), (621, 498, 330, 596), (759, 720, 366, 512), (795, 788, 355, 727), (791, 597, 343, 778), (1056, 576, 297, 1015), (948, 927, 341, 608), (955, 736, 354, 928), (1071, 1016, 307, 699), (4, 97, 285, 98), (4, 98, 287, 99), (4, 99, 289, 100), (4, 100, 288, 97), (5, 99, 287, 101), (5, 101, 291, 102), (5, 102, 292, 103), (5, 103, 289, 99), (6, 105, 290, 106), (6, 106, 292, 102), (6, 102, 291, 104), (7, 106, 290, 107), (7, 107, 294, 108), (7, 108, 295, 109), (7, 109, 292, 106), (8, 110, 286, 111), (8, 111, 293, 112), (8, 112, 295, 108), (8, 108, 294, 110), (9, 112, 293, 113), (9, 113, 288, 100), (9, 100, 289, 114), (9, 114, 295, 112), (10, 114, 289, 103), (10, 103, 292, 109), (10, 109, 295, 114), (868, 115, 296, 883), (11, 116, 298, 117), (11, 117, 300, 118), (868, 884, 299, 115), (12, 117, 298, 119), (12, 119, 302, 120), (12, 120, 303, 121), (12, 121, 300, 117), (13, 122, 297, 123), (13, 123, 301, 124), (13, 124, 303, 120), (13, 120, 302, 122), (14, 124, 301, 125), (14, 125, 305, 126), (14, 126, 306, 127), (14, 127, 303, 124), (869, 129, 304, 885), (15, 130, 306, 126), (15, 126, 305, 128), (870, 885, 304, 131), (870, 131, 299, 884), (16, 118, 300, 132), (16, 132, 306, 130), (17, 132, 300, 121), (17, 121, 303, 127), (17, 127, 306, 132), (18, 133, 307, 134), (18, 134, 309, 135), (18, 135, 311, 136), (18, 136, 310, 133), (19, 135, 309, 137), (19, 137, 313, 138), (19, 138, 314, 139), (19, 139, 311, 135), (871, 886, 308, 141), (871, 141, 312, 887), (20, 142, 314, 138), (20, 138, 313, 140), (872, 887, 312, 143), (872, 143, 316, 888), (21, 144, 317, 145), (21, 145, 314, 142), (22, 147, 315, 148), (22, 148, 317, 144), (873, 888, 316, 146), (23, 148, 315, 149), (23, 149, 310, 136), (23, 136, 311, 150), (23, 150, 317, 148), (24, 150, 311, 139), (24, 139, 314, 145), (24, 145, 317, 150), (25, 151, 318, 152), (25, 152, 320, 153), (25, 153, 322, 154), (25, 154, 321, 151), (26, 153, 320, 155), (26, 155, 324, 156), (26, 156, 325, 157), (26, 157, 322, 153), (27, 159, 323, 160), (27, 160, 325, 156), (27, 156, 324, 158), (28, 160, 323, 161), (28, 161, 327, 162), (28, 162, 328, 163), (28, 163, 325, 160), (29, 164, 319, 165), (29, 165, 326, 166), (29, 166, 328, 162), (29, 162, 327, 164), (30, 166, 326, 167), (30, 167, 321, 154), (30, 154, 322, 168), (30, 168, 328, 166), (31, 168, 322, 157), (31, 157, 325, 163), (31, 163, 328, 168), (32, 169, 329, 170), (32, 170, 332, 171), (32, 171, 334, 172), (32, 172, 333, 169), (33, 171, 332, 173), (33, 173, 336, 174), (33, 174, 337, 175), (33, 175, 334, 171), (34, 176, 330, 177), (34, 177, 335, 178), (34, 178, 337, 174), (34, 174, 336, 176), (35, 178, 335, 179), (35, 179, 339, 180), (35, 180, 340, 181), (35, 181, 337, 178), (36, 182, 331, 183), (36, 183, 338, 184), (36, 184, 340, 180), (36, 180, 339, 182), (37, 184, 338, 185), (37, 185, 333, 172), (37, 172, 334, 186), (37, 186, 340, 184), (38, 186, 334, 175), (38, 175, 337, 181), (38, 181, 340, 186), (39, 187, 341, 188), (39, 188, 344, 189), (39, 189, 346, 190), (39, 190, 345, 187), (40, 189, 344, 191), (40, 191, 348, 192), (40, 192, 349, 193), (40, 193, 346, 189), (874, 889, 342, 195), (874, 195, 347, 890), (41, 196, 349, 192), (41, 192, 348, 194), (875, 890, 347, 197), (875, 197, 351, 891), (42, 198, 352, 199), (42, 199, 349, 196), (876, 200, 343, 892), (43, 201, 350, 202), (43, 202, 352, 198), (876, 891, 351, 200), (44, 202, 350, 203), (44, 203, 345, 190), (44, 190, 346, 204), (44, 204, 352, 202), (45, 204, 346, 193), (45, 193, 349, 199), (45, 199, 352, 204), (877, 205, 353, 893), (46, 206, 356, 207), (46, 207, 358, 208), (877, 894, 357, 205), (47, 207, 356, 209), (47, 209, 360, 210), (47, 210, 361, 211), (47, 211, 358, 207), (48, 212, 354, 213), (48, 213, 359, 214), (48, 214, 361, 210), (48, 210, 360, 212), (49, 214, 359, 215), (49, 215, 363, 216), (49, 216, 364, 217), (49, 217, 361, 214), (878, 895, 355, 219), (878, 219, 362, 896), (50, 220, 364, 216), (50, 216, 363, 218), (879, 896, 362, 221), (879, 221, 357, 894), (51, 208, 358, 222), (51, 222, 364, 220), (52, 222, 358, 211), (52, 211, 361, 217), (52, 217, 364, 222), (53, 223, 365, 224), (53, 224, 368, 225), (53, 225, 370, 226), (53, 226, 369, 223), (54, 225, 368, 227), (54, 227, 372, 228), (54, 228, 373, 229), (54, 229, 370, 225), (55, 230, 366, 231), (55, 231, 371, 232), (55, 232, 373, 228), (55, 228, 372, 230), (56, 232, 371, 233), (56, 233, 375, 234), (56, 234, 376, 235), (56, 235, 373, 232), (57, 236, 367, 237), (57, 237, 374, 238), (57, 238, 376, 234), (57, 234, 375, 236), (58, 238, 374, 239), (58, 239, 369, 226), (58, 226, 370, 240), (58, 240, 376, 238), (59, 240, 370, 229), (59, 229, 373, 235), (59, 235, 376, 240), (443, 98, 285, 480), (762, 775, 296, 115), (762, 115, 299, 782), (443, 485, 287, 98), (446, 101, 287, 485), (763, 782, 299, 131), (763, 131, 304, 783), (446, 488, 291, 101), (449, 104, 291, 488), (764, 783, 304, 129), (639, 158, 324, 684), (533, 569, 290, 105), (536, 107, 290, 569), (643, 684, 324, 155), (643, 155, 320, 688), (536, 572, 294, 107), (539, 110, 294, 572), (647, 688, 320, 152), (647, 152, 318, 692), (539, 575, 286, 110), (975, 111, 286, 1000), (907, 920, 329, 169), (907, 169, 333, 921), (975, 1003, 293, 111), (977, 113, 293, 1003), (908, 921, 333, 185), (908, 185, 338, 922), (977, 1005, 288, 113), (979, 97, 288, 1005), (909, 922, 338, 183), (909, 183, 331, 923), (979, 1007, 285, 97), (542, 123, 297, 576), (651, 699, 307, 133), (651, 133, 310, 700), (542, 581, 301, 123), (545, 125, 301, 581), (655, 700, 310, 149), (655, 149, 315, 704), (545, 584, 305, 125), (548, 128, 305, 584), (659, 704, 315, 147), (1094, 883, 296, 1008), (967, 924, 342, 889), (910, 194, 348, 925), (981, 1011, 298, 116), (983, 119, 298, 1011), (911, 925, 348, 191), (911, 191, 344, 926), (983, 1013, 302, 119), (985, 122, 302, 1013), (912, 926, 344, 188), (912, 188, 341, 927), (985, 1015, 297, 122), (765, 141, 308, 784), (452, 491, 319, 164), (452, 164, 327, 492), (765, 776, 312, 141), (766, 143, 312, 776), (455, 492, 327, 161), (455, 161, 323, 495), (766, 777, 316, 143), (767, 146, 316, 777), (458, 495, 323, 159), (987, 134, 307, 1016), (913, 928, 354, 212), (913, 212, 360, 929), (987, 1019, 309, 134), (989, 137, 309, 1019), (914, 929, 360, 209), (914, 209, 356, 930), (989, 1021, 313, 137), (991, 140, 313, 1021), (915, 930, 356, 206), (966, 893, 353, 931), (1093, 1023, 308, 886), (993, 165, 319, 1024), (916, 932, 365, 223), (916, 223, 369, 933), (993, 1027, 326, 165), (995, 167, 326, 1027), (917, 933, 369, 239), (917, 239, 374, 934), (995, 1029, 321, 167), (997, 151, 321, 1029), (918, 934, 374, 237), (918, 237, 367, 935), (997, 1031, 318, 151), (461, 177, 330, 498), (768, 778, 343, 200), (768, 200, 351, 785), (461, 503, 335, 177), (464, 179, 335, 503), (769, 785, 351, 197), (769, 197, 347, 786), (464, 506, 339, 179), (467, 182, 339, 506), (770, 786, 347, 195), (770, 195, 342, 787), (467, 509, 331, 182), (551, 170, 329, 585), (663, 711, 367, 236), (663, 236, 375, 712), (551, 590, 332, 170), (554, 173, 332, 590), (667, 712, 375, 233), (667, 233, 371, 716), (554, 593, 336, 173), (557, 176, 336, 593), (671, 716, 371, 231), (671, 231, 366, 720), (557, 596, 330, 176), (899, 892, 343, 597), (903, 727, 355, 895), (675, 218, 363, 728), (560, 602, 350, 201), (563, 203, 350, 602), (679, 728, 363, 215), (679, 215, 359, 732), (563, 605, 345, 203), (566, 187, 345, 605), (683, 732, 359, 213), (683, 213, 354, 736), (566, 608, 341, 187), (771, 219, 355, 788), (470, 512, 366, 230), (470, 230, 372, 513), (771, 779, 362, 219), (772, 221, 362, 779), (473, 513, 372, 227), (473, 227, 368, 516), (772, 780, 357, 221), (773, 205, 357, 780), (476, 516, 368, 224), (476, 224, 365, 519), (773, 781, 353, 205), (1044, 480, 285, 1007), (942, 923, 331, 509), (960, 787, 342, 924), (1081, 1008, 296, 775), (1087, 1033, 407, 818), (1091, 1035, 408, 847), (963, 801, 426, 936), (965, 856, 425, 937), (816, 824, 433, 403), (845, 860, 434, 404), (816, 403, 431, 823), (845, 404, 432, 859), (815, 823, 431, 401), (844, 859, 432, 402), (815, 401, 429, 822), (844, 402, 430, 858), (814, 822, 429, 399), (843, 858, 430, 400), (814, 399, 428, 802), (843, 400, 427, 857), (813, 397, 426, 801), (842, 398, 425, 856), (813, 800, 424, 397), (842, 855, 423, 398), (812, 395, 424, 800), (841, 396, 423, 855), (812, 799, 422, 395), (841, 854, 421, 396), (811, 393, 422, 799), (840, 394, 421, 854), (811, 821, 419, 393), (840, 853, 420, 394), (810, 391, 417, 820), (839, 392, 418, 852), (809, 820, 417, 389), (838, 852, 418, 390), (809, 389, 415, 819), (838, 390, 416, 851), (808, 819, 415, 387), (837, 851, 416, 388), (808, 387, 414, 798), (837, 388, 413, 850), (807, 797, 412, 385), (836, 849, 411, 386), (806, 383, 412, 797), (835, 384, 411, 849), (806, 796, 410, 383), (835, 848, 409, 384), (805, 381, 410, 796), (834, 382, 409, 848), (805, 818, 407, 381), (834, 847, 408, 382), (827, 611, 419, 821), (863, 614, 420, 853), (831, 802, 428, 740), (867, 857, 427, 744), (962, 938, 433, 824), (964, 939, 434, 860), (1084, 798, 414, 1036), (1088, 850, 413, 1038), (919, 940, 507, 272), (940, 941, 508, 507), (941, 942, 509, 508), (999, 241, 482, 1040), (1040, 482, 481, 1042), (1042, 481, 480, 1044), (95, 474, 521, 284), (474, 475, 520, 521), (475, 476, 519, 520), (95, 283, 518, 474), (474, 518, 517, 475), (475, 517, 516, 476), (94, 471, 518, 283), (471, 472, 517, 518), (472, 473, 516, 517), (94, 282, 515, 471), (471, 515, 514, 472), (472, 514, 513, 473), (93, 468, 515, 282), (468, 469, 514, 515), (469, 470, 513, 514), (93, 281, 510, 468), (468, 510, 511, 469), (469, 511, 512, 470), (86, 272, 507, 465), (465, 507, 508, 466), (466, 508, 509, 467), (86, 465, 504, 271), (465, 466, 505, 504), (466, 467, 506, 505), (85, 271, 504, 462), (462, 504, 505, 463), (463, 505, 506, 464), (85, 462, 501, 270), (462, 463, 502, 501), (463, 464, 503, 502), (84, 270, 501, 459), (459, 501, 502, 460), (460, 502, 503, 461), (84, 459, 500, 269), (459, 460, 499, 500), (460, 461, 498, 499), (77, 260, 497, 456), (456, 497, 496, 457), (457, 496, 495, 458), (76, 453, 497, 260), (453, 454, 496, 497), (454, 455, 495, 496), (76, 259, 494, 453), (453, 494, 493, 454), (454, 493, 492, 455), (75, 450, 494, 259), (450, 451, 493, 494), (451, 452, 492, 493), (75, 258, 489, 450), (450, 489, 490, 451), (451, 490, 491, 452), (62, 447, 486, 243), (447, 448, 487, 486), (448, 449, 488, 487), (61, 243, 486, 444), (444, 486, 487, 445), (445, 487, 488, 446), (61, 444, 483, 242), (444, 445, 484, 483), (445, 446, 485, 484), (60, 242, 483, 441), (441, 483, 484, 442), (442, 484, 485, 443), (60, 441, 482, 241), (441, 442, 481, 482), (442, 443, 480, 481), (631, 751, 510, 281), (751, 755, 511, 510), (755, 759, 512, 511), (527, 269, 500, 615), (615, 500, 499, 618), (618, 499, 498, 621), (971, 1047, 489, 258), (1047, 1049, 490, 489), (1049, 1051, 491, 490), (905, 284, 521, 943), (943, 521, 520, 944), (944, 520, 519, 945), (439, 620, 623, 440), (620, 619, 622, 623), (619, 618, 621, 622), (438, 617, 620, 439), (617, 616, 619, 620), (616, 615, 618, 619), (2, 525, 617, 438), (525, 526, 616, 617), (526, 527, 615, 616), (833, 380, 612, 861), (861, 612, 613, 862), (862, 613, 614, 863), (804, 379, 609, 825), (825, 609, 610, 826), (826, 610, 611, 827), (92, 280, 606, 564), (564, 606, 607, 565), (565, 607, 608, 566), (92, 564, 603, 279), (564, 565, 604, 603), (565, 566, 605, 604), (91, 279, 603, 561), (561, 603, 604, 562), (562, 604, 605, 563), (91, 561, 600, 278), (561, 562, 601, 600), (562, 563, 602, 601), (90, 278, 600, 558), (558, 600, 601, 559), (559, 601, 602, 560), (882, 897, 599, 277), (897, 898, 598, 599), (898, 899, 597, 598), (89, 276, 594, 555), (555, 594, 595, 556), (556, 595, 596, 557), (89, 555, 591, 275), (555, 556, 592, 591), (556, 557, 593, 592), (88, 275, 591, 552), (552, 591, 592, 553), (553, 592, 593, 554), (88, 552, 588, 274), (552, 553, 589, 588), (553, 554, 590, 589), (87, 274, 588, 549), (549, 588, 589, 550), (550, 589, 590, 551), (87, 549, 587, 273), (549, 550, 586, 587), (550, 551, 585, 586), (71, 546, 582, 253), (546, 547, 583, 582), (547, 548, 584, 583), (70, 253, 582, 543), (543, 582, 583, 544), (544, 583, 584, 545), (70, 543, 579, 252), (543, 544, 580, 579), (544, 545, 581, 580), (69, 252, 579, 540), (540, 579, 580, 541), (541, 580, 581, 542), (69, 540, 578, 251), (540, 541, 577, 578), (541, 542, 576, 577), (65, 246, 573, 537), (537, 573, 574, 538), (538, 574, 575, 539), (65, 537, 570, 245), (537, 538, 571, 570), (538, 539, 572, 571), (64, 245, 570, 534), (534, 570, 571, 535), (535, 571, 572, 536), (64, 534, 567, 244), (534, 535, 568, 567), (535, 536, 569, 568), (63, 244, 567, 531), (531, 567, 568, 532), (532, 568, 569, 533), (906, 946, 606, 280), (946, 947, 607, 606), (947, 948, 608, 607), (973, 251, 578, 1052), (1052, 578, 577, 1054), (1054, 577, 576, 1056), (761, 277, 599, 789), (789, 599, 598, 790), (790, 598, 597, 791), (440, 623, 594, 276), (623, 622, 595, 594), (622, 621, 596, 595), (969, 1059, 573, 246), (1059, 1061, 574, 573), (1061, 1063, 575, 574), (904, 273, 587, 949), (949, 587, 586, 950), (950, 586, 585, 951), (439, 440, 756, 752), (752, 756, 757, 753), (753, 757, 758, 754), (754, 758, 759, 755), (438, 439, 752, 748), (748, 752, 753, 749), (749, 753, 754, 750), (750, 754, 755, 751), (2, 438, 748, 628), (628, 748, 749, 629), (629, 749, 750, 630), (630, 750, 751, 631), (833, 864, 747, 380), (864, 865, 746, 747), (865, 866, 745, 746), (866, 867, 744, 745), (804, 828, 743, 379), (828, 829, 742, 743), (829, 830, 741, 742), (830, 831, 740, 741), (92, 680, 739, 280), (680, 681, 738, 739), (681, 682, 737, 738), (682, 683, 736, 737), (92, 279, 735, 680), (680, 735, 734, 681), (681, 734, 733, 682), (682, 733, 732, 683), (91, 676, 735, 279), (676, 677, 734, 735), (677, 678, 733, 734), (678, 679, 732, 733), (91, 278, 731, 676), (676, 731, 730, 677), (677, 730, 729, 678), (678, 729, 728, 679), (90, 672, 731, 278), (672, 673, 730, 731), (673, 674, 729, 730), (674, 675, 728, 729), (882, 277, 724, 900), (900, 724, 725, 901), (901, 725, 726, 902), (902, 726, 727, 903), (89, 668, 723, 276), (668, 669, 722, 723), (669, 670, 721, 722), (670, 671, 720, 721), (89, 275, 719, 668), (668, 719, 718, 669), (669, 718, 717, 670), (670, 717, 716, 671), (88, 664, 719, 275), (664, 665, 718, 719), (665, 666, 717, 718), (666, 667, 716, 717), (88, 274, 715, 664), (664, 715, 714, 665), (665, 714, 713, 666), (666, 713, 712, 667), (87, 660, 715, 274), (660, 661, 714, 715), (661, 662, 713, 714), (662, 663, 712, 713), (87, 273, 708, 660), (660, 708, 709, 661), (661, 709, 710, 662), (662, 710, 711, 663), (71, 253, 707, 656), (656, 707, 706, 657), (657, 706, 705, 658), (658, 705, 704, 659), (70, 652, 707, 253), (652, 653, 706, 707), (653, 654, 705, 706), (654, 655, 704, 705), (70, 252, 703, 652), (652, 703, 702, 653), (653, 702, 701, 654), (654, 701, 700, 655), (69, 648, 703, 252), (648, 649, 702, 703), (649, 650, 701, 702), (650, 651, 700, 701), (69, 251, 696, 648), (648, 696, 697, 649), (649, 697, 698, 650), (650, 698, 699, 651), (65, 644, 695, 246), (644, 645, 694, 695), (645, 646, 693, 694), (646, 647, 692, 693), (65, 245, 691, 644), (644, 691, 690, 645), (645, 690, 689, 646), (646, 689, 688, 647), (64, 640, 691, 245), (640, 641, 690, 691), (641, 642, 689, 690), (642, 643, 688, 689), (64, 244, 687, 640), (640, 687, 686, 641), (641, 686, 685, 642), (642, 685, 684, 643), (63, 636, 687, 244), (636, 637, 686, 687), (637, 638, 685, 686), (638, 639, 684, 685), (973, 1065, 696, 251), (1065, 1067, 697, 696), (1067, 1069, 698, 697), (1069, 1071, 699, 698), (906, 280, 739, 952), (952, 739, 738, 953), (953, 738, 737, 954), (954, 737, 736, 955), (761, 792, 724, 277), (792, 793, 725, 724), (793, 794, 726, 725), (794, 795, 727, 726), (440, 276, 723, 756), (756, 723, 722, 757), (757, 722, 721, 758), (758, 721, 720, 759), (904, 956, 708, 273), (956, 957, 709, 708), (957, 958, 710, 709), (958, 959, 711, 710), (969, 246, 695, 1072), (1072, 695, 694, 1074), (1074, 694, 693, 1076), (1076, 693, 692, 1078), (745, 744, 795, 794), (746, 745, 794, 793), (747, 746, 793, 792), (380, 747, 792, 761), (613, 790, 791, 614), (612, 789, 790, 613), (380, 761, 789, 612), (1035, 1081, 775, 408), (937, 425, 787, 960), (404, 434, 781, 773), (404, 773, 780, 432), (402, 432, 780, 772), (402, 772, 779, 430), (400, 430, 779, 771), (400, 771, 788, 427), (398, 770, 787, 425), (398, 423, 786, 770), (396, 769, 786, 423), (396, 421, 785, 769), (394, 768, 785, 421), (394, 420, 778, 768), (392, 767, 777, 418), (390, 418, 777, 766), (390, 766, 776, 416), (388, 416, 776, 765), (388, 765, 784, 413), (386, 411, 783, 764), (384, 763, 783, 411), (384, 409, 782, 763), (382, 762, 782, 409), (382, 408, 775, 762), (614, 791, 778, 420), (744, 427, 788, 795), (939, 961, 781, 434), (1038, 413, 784, 1082), (630, 631, 831, 830), (629, 630, 830, 829), (628, 629, 829, 828), (2, 628, 828, 804), (526, 826, 827, 527), (525, 825, 826, 526), (2, 804, 825, 525), (971, 258, 798, 1084), (905, 962, 824, 284), (631, 281, 802, 831), (527, 827, 821, 269), (60, 241, 818, 805), (60, 805, 796, 242), (61, 242, 796, 806), (61, 806, 797, 243), (62, 243, 797, 807), (75, 808, 798, 258), (75, 259, 819, 808), (76, 809, 819, 259), (76, 260, 820, 809), (77, 810, 820, 260), (84, 269, 821, 811), (84, 811, 799, 270), (85, 270, 799, 812), (85, 812, 800, 271), (86, 271, 800, 813), (86, 813, 801, 272), (93, 814, 802, 281), (93, 282, 822, 814), (94, 815, 822, 282), (94, 283, 823, 815), (95, 816, 823, 283), (95, 284, 824, 816), (919, 272, 801, 963), (999, 1087, 818, 241), (741, 740, 867, 866), (742, 741, 866, 865), (743, 742, 865, 864), (379, 743, 864, 833), (610, 862, 863, 611), (609, 861, 862, 610), (379, 833, 861, 609), (1036, 414, 850, 1088), (938, 964, 860, 433), (740, 428, 857, 867), (611, 863, 853, 419), (381, 407, 847, 834), (381, 834, 848, 410), (383, 410, 848, 835), (383, 835, 849, 412), (385, 412, 849, 836), (387, 837, 850, 414), (387, 415, 851, 837), (389, 838, 851, 415), (389, 417, 852, 838), (391, 839, 852, 417), (393, 419, 853, 840), (393, 840, 854, 422), (395, 422, 854, 841), (395, 841, 855, 424), (397, 424, 855, 842), (397, 842, 856, 426), (399, 843, 857, 428), (399, 429, 858, 843), (401, 844, 858, 429), (401, 431, 859, 844), (403, 845, 859, 431), (403, 433, 860, 845), (936, 426, 856, 965), (1033, 1091, 847, 407), (22, 873, 146, 767, 392, 839, 391, 810, 77, 456, 457, 458, 159, 27, 158, 639, 638, 637, 636, 63, 531, 532, 533, 105, 6, 104, 449, 448, 447, 62, 807, 385, 836, 386, 764, 129, 869, 15, 128, 548, 547, 546, 71, 656, 657, 658, 659, 147), (674, 902, 903, 675), (673, 901, 902, 674), (672, 900, 901, 673), (90, 882, 900, 672), (559, 560, 899, 898), (558, 559, 898, 897), (90, 558, 897, 882), (675, 903, 895, 218), (560, 201, 892, 899), (991, 1093, 886, 140), (915, 206, 893, 966), (910, 967, 889, 194), (981, 116, 883, 1094), (51, 879, 894, 208), (51, 220, 896, 879), (50, 878, 896, 220), (50, 218, 895, 878), (46, 208, 894, 877), (46, 877, 893, 206), (43, 198, 891, 876), (43, 876, 892, 201), (42, 875, 891, 198), (42, 196, 890, 875), (41, 874, 890, 196), (41, 194, 889, 874), (22, 144, 888, 873), (21, 872, 888, 144), (21, 142, 887, 872), (20, 871, 887, 142), (20, 140, 886, 871), (16, 870, 884, 118), (16, 130, 885, 870), (15, 869, 885, 130), (11, 118, 884, 868), (11, 868, 883, 116), (72, 880, 967, 910), (80, 915, 966, 881), (405, 936, 965, 846), (377, 832, 964, 938), (96, 919, 963, 817), (1, 803, 962, 905), (378, 760, 961, 939), (406, 937, 960, 774), (626, 627, 959, 958), (625, 626, 958, 957), (624, 625, 957, 956), (0, 624, 956, 904), (634, 954, 955, 635), (633, 953, 954, 634), (632, 952, 953, 633), (3, 906, 952, 632), (523, 950, 951, 524), (522, 949, 950, 523), (0, 904, 949, 522), (529, 530, 948, 947), (528, 529, 947, 946), (3, 528, 946, 906), (436, 944, 945, 437), (435, 943, 944, 436), (1, 905, 943, 435), (478, 479, 942, 941), (477, 478, 941, 940), (96, 477, 940, 919), (832, 378, 939, 964), (803, 377, 938, 962), (846, 965, 937, 406), (817, 963, 936, 405), (774, 960, 924, 254), (479, 250, 923, 942), (83, 918, 935, 268), (83, 267, 934, 918), (82, 917, 934, 267), (82, 266, 933, 917), (81, 916, 933, 266), (81, 265, 932, 916), (881, 966, 931, 264), (80, 263, 930, 915), (79, 914, 930, 263), (79, 262, 929, 914), (78, 913, 929, 262), (78, 261, 928, 913), (74, 912, 927, 257), (74, 256, 926, 912), (73, 911, 926, 256), (73, 255, 925, 911), (72, 910, 925, 255), (880, 254, 924, 967), (68, 909, 923, 250), (68, 249, 922, 909), (67, 908, 922, 249), (67, 248, 921, 908), (66, 907, 921, 248), (66, 247, 920, 907), (635, 955, 928, 261), (530, 257, 927, 948), (437, 945, 932, 265), (760, 264, 931, 961), (627, 268, 935, 959), (524, 951, 920, 247), (72, 980, 1095, 880), (980, 981, 1094, 1095), (80, 881, 1092, 990), (990, 1092, 1093, 991), (405, 846, 1090, 1032), (1032, 1090, 1091, 1033), (377, 1037, 1089, 832), (1037, 1036, 1088, 1089), (96, 817, 1086, 998), (998, 1086, 1087, 999), (1, 970, 1085, 803), (970, 971, 1084, 1085), (378, 1039, 1083, 760), (1039, 1038, 1082, 1083), (406, 774, 1080, 1034), (1034, 1080, 1081, 1035), (626, 1077, 1079, 627), (1077, 1076, 1078, 1079), (625, 1075, 1077, 626), (1075, 1074, 1076, 1077), (624, 1073, 1075, 625), (1073, 1072, 1074, 1075), (0, 968, 1073, 624), (968, 969, 1072, 1073), (634, 635, 1070, 1068), (1068, 1070, 1071, 1069), (633, 634, 1068, 1066), (1066, 1068, 1069, 1067), (632, 633, 1066, 1064), (1064, 1066, 1067, 1065), (3, 632, 1064, 972), (972, 1064, 1065, 973), (523, 524, 1062, 1060), (1060, 1062, 1063, 1061), (522, 523, 1060, 1058), (1058, 1060, 1061, 1059), (0, 522, 1058, 968), (968, 1058, 1059, 969), (529, 1055, 1057, 530), (1055, 1054, 1056, 1057), (528, 1053, 1055, 529), (1053, 1052, 1054, 1055), (3, 972, 1053, 528), (972, 973, 1052, 1053), (436, 437, 1050, 1048), (1048, 1050, 1051, 1049), (435, 436, 1048, 1046), (1046, 1048, 1049, 1047), (1, 435, 1046, 970), (970, 1046, 1047, 971), (478, 1043, 1045, 479), (1043, 1042, 1044, 1045), (477, 1041, 1043, 478), (1041, 1040, 1042, 1043), (96, 998, 1041, 477), (998, 999, 1040, 1041), (832, 1089, 1039, 378), (1089, 1088, 1038, 1039), (803, 1085, 1037, 377), (1085, 1084, 1036, 1037), (846, 406, 1034, 1090), (1090, 1034, 1035, 1091), (817, 405, 1032, 1086), (1086, 1032, 1033, 1087), (774, 254, 1009, 1080), (1080, 1009, 1008, 1081), (479, 1045, 1006, 250), (1045, 1044, 1007, 1006), (83, 268, 1030, 996), (996, 1030, 1031, 997), (83, 996, 1028, 267), (996, 997, 1029, 1028), (82, 267, 1028, 994), (994, 1028, 1029, 995), (82, 994, 1026, 266), (994, 995, 1027, 1026), (81, 266, 1026, 992), (992, 1026, 1027, 993), (81, 992, 1025, 265), (992, 993, 1024, 1025), (881, 264, 1022, 1092), (1092, 1022, 1023, 1093), (80, 990, 1020, 263), (990, 991, 1021, 1020), (79, 263, 1020, 988), (988, 1020, 1021, 989), (79, 988, 1018, 262), (988, 989, 1019, 1018), (78, 262, 1018, 986), (986, 1018, 1019, 987), (78, 986, 1017, 261), (986, 987, 1016, 1017), (74, 257, 1014, 984), (984, 1014, 1015, 985), (74, 984, 1012, 256), (984, 985, 1013, 1012), (73, 256, 1012, 982), (982, 1012, 1013, 983), (73, 982, 1010, 255), (982, 983, 1011, 1010), (72, 255, 1010, 980), (980, 1010, 1011, 981), (880, 1095, 1009, 254), (1095, 1094, 1008, 1009), (68, 250, 1006, 978), (978, 1006, 1007, 979), (68, 978, 1004, 249), (978, 979, 1005, 1004), (67, 249, 1004, 976), (976, 1004, 1005, 977), (67, 976, 1002, 248), (976, 977, 1003, 1002), (66, 248, 1002, 974), (974, 1002, 1003, 975), (66, 974, 1001, 247), (974, 975, 1000, 1001), (635, 261, 1017, 1070), (1070, 1017, 1016, 1071), (530, 1057, 1014, 257), (1057, 1056, 1015, 1014), (437, 265, 1025, 1050), (1050, 1025, 1024, 1051), (760, 1083, 1022, 264), (1083, 1082, 1023, 1022), (627, 1079, 1030, 268), (1079, 1078, 1031, 1030), (524, 247, 1001, 1062), (1062, 1001, 1000, 1063)])
me_cube.polygons.foreach_set('use_smooth', [True] * 1072)
me_cube.materials.append(mat_material)
me_cube.use_remesh_preserve_volume = False
me_cube.use_remesh_preserve_attributes = False
me_cube.use_mirror_vertex_groups = False
me_cube.update()

# ---- objects
ob_cube = bpy.data.objects.new('Cube', me_cube)
ob_lamp = bpy.data.objects.new('Lamp', light_lamp)
ob_camera = bpy.data.objects.new('Camera', cam_camera)

# ---- transforms, parenting, visibility, modifiers, constraints
ob_cube.location = (0.0, 0.0, 0.0)
ob_cube.lock_rotations_4d = False
ob_cube.empty_display_type = 'ARROWS'
ob_cube.lineart.crease_threshold = 0.0
ob_lamp.location = (4.076, 1.005, 5.904)
ob_lamp.rotation_euler = (0.6503, 0.05522, 1.866)
ob_lamp.lock_rotations_4d = False
ob_lamp.empty_display_type = 'ARROWS'
ob_lamp.color = (0.0, 0.0, 0.0, 0.0)
ob_lamp.lineart.crease_threshold = 0.0
ob_camera.location = (7.481, -6.508, 5.344)
ob_camera.rotation_euler = (1.109, 0.0, 0.8149)
ob_camera.lock_rotations_4d = False
ob_camera.empty_display_type = 'ARROWS'
ob_camera.color = (0.0, 0.0, 0.0, 0.0)
ob_camera.display_type = 'WIRE'
ob_camera.lineart.crease_threshold = 0.0

# ---- collection membership
col_collection_1.objects.link(ob_cube)
col_collection_1.objects.link(ob_lamp)
col_collection_1.objects.link(ob_camera)

# ---- scene / render settings (as saved in the file)
scene.camera = ob_camera
scene.frame_start = 1; scene.frame_end = 250; scene.frame_set(1)
scene.render.engine = 'BLENDER_EEVEE_NEXT'
scene.render.resolution_percentage = 50
scene.render.dither_intensity = 0.0
scene.cycles.use_denoising = False
scene.cycles.samples = 128
scene.cycles.sampling_pattern = 'TABULATED_SOBOL'
scene.cycles.use_adaptive_sampling = False
scene.cycles.use_light_tree = False
scene.cycles.blur_glossy = 0.0
scene.cycles.sample_clamp_indirect = 0.0
scene.view_settings.view_transform = 'Standard'
bpy.context.view_layer.update()
